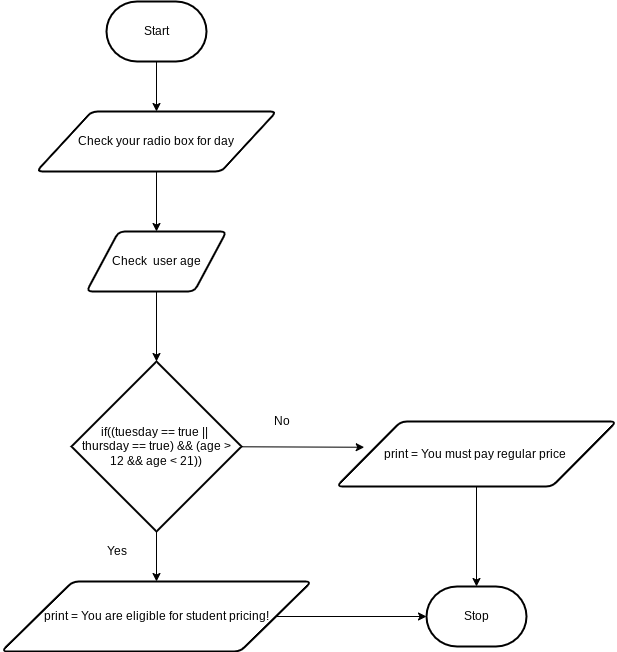

The diagram above was exported from draw.io. Its source (the exported page's mxGraphModel, read from the mxfile embedded in the PNG):
<mxGraphModel dx="1074" dy="741" grid="1" gridSize="10" guides="1" tooltips="1" connect="1" arrows="1" fold="1" page="1" pageScale="1" pageWidth="850" pageHeight="1100" math="0" shadow="0">
  <root>
    <mxCell id="0" />
    <mxCell id="1" parent="0" />
    <mxCell id="7" style="edgeStyle=none;html=1;" parent="1" source="2" target="3" edge="1">
      <mxGeometry relative="1" as="geometry" />
    </mxCell>
    <mxCell id="2" value="Start" style="strokeWidth=2;html=1;shape=mxgraph.flowchart.terminator;whiteSpace=wrap;" parent="1" vertex="1">
      <mxGeometry x="300" y="50" width="100" height="60" as="geometry" />
    </mxCell>
    <mxCell id="12" style="edgeStyle=none;html=1;entryX=0.5;entryY=0;entryDx=0;entryDy=0;" edge="1" parent="1" source="3" target="11">
      <mxGeometry relative="1" as="geometry" />
    </mxCell>
    <mxCell id="3" value="Check your radio box for day" style="shape=parallelogram;html=1;strokeWidth=2;perimeter=parallelogramPerimeter;whiteSpace=wrap;rounded=1;arcSize=12;size=0.23;" parent="1" vertex="1">
      <mxGeometry x="230" y="160" width="240" height="60" as="geometry" />
    </mxCell>
    <mxCell id="23" style="edgeStyle=none;html=1;entryX=0;entryY=0.5;entryDx=0;entryDy=0;entryPerimeter=0;" edge="1" parent="1" source="5" target="6">
      <mxGeometry relative="1" as="geometry" />
    </mxCell>
    <mxCell id="5" value="print = You are eligible for student pricing!" style="shape=parallelogram;html=1;strokeWidth=2;perimeter=parallelogramPerimeter;whiteSpace=wrap;rounded=1;arcSize=12;size=0.23;" parent="1" vertex="1">
      <mxGeometry x="195" y="630" width="310" height="70" as="geometry" />
    </mxCell>
    <mxCell id="6" value="Stop" style="strokeWidth=2;html=1;shape=mxgraph.flowchart.terminator;whiteSpace=wrap;" parent="1" vertex="1">
      <mxGeometry x="620" y="635" width="100" height="60" as="geometry" />
    </mxCell>
    <mxCell id="15" style="edgeStyle=none;html=1;entryX=0.5;entryY=0;entryDx=0;entryDy=0;entryPerimeter=0;" edge="1" parent="1" source="11" target="13">
      <mxGeometry relative="1" as="geometry" />
    </mxCell>
    <mxCell id="11" value="Check&amp;nbsp; user age" style="shape=parallelogram;html=1;strokeWidth=2;perimeter=parallelogramPerimeter;whiteSpace=wrap;rounded=1;arcSize=12;size=0.23;" vertex="1" parent="1">
      <mxGeometry x="280" y="280" width="140" height="60" as="geometry" />
    </mxCell>
    <mxCell id="17" style="edgeStyle=none;html=1;entryX=0.5;entryY=0;entryDx=0;entryDy=0;" edge="1" parent="1" source="13" target="5">
      <mxGeometry relative="1" as="geometry" />
    </mxCell>
    <mxCell id="20" style="edgeStyle=none;html=1;entryX=0.099;entryY=0.396;entryDx=0;entryDy=0;entryPerimeter=0;" edge="1" parent="1" source="13" target="16">
      <mxGeometry relative="1" as="geometry" />
    </mxCell>
    <mxCell id="13" value="if((tuesday == true || &lt;br&gt;thursday == true) &amp;amp;&amp;amp; (age &amp;gt;&lt;br&gt;12 &amp;amp;&amp;amp; age &amp;lt; 21))" style="strokeWidth=2;html=1;shape=mxgraph.flowchart.decision;whiteSpace=wrap;" vertex="1" parent="1">
      <mxGeometry x="265" y="410" width="170" height="170" as="geometry" />
    </mxCell>
    <mxCell id="24" style="edgeStyle=none;html=1;" edge="1" parent="1" source="16" target="6">
      <mxGeometry relative="1" as="geometry" />
    </mxCell>
    <mxCell id="16" value="print = You must pay regular price&amp;nbsp;" style="shape=parallelogram;html=1;strokeWidth=2;perimeter=parallelogramPerimeter;whiteSpace=wrap;rounded=1;arcSize=12;size=0.23;" vertex="1" parent="1">
      <mxGeometry x="530" y="470" width="280" height="65" as="geometry" />
    </mxCell>
    <mxCell id="21" value="No" style="text;html=1;align=center;verticalAlign=middle;resizable=0;points=[];autosize=1;strokeColor=none;fillColor=none;" vertex="1" parent="1">
      <mxGeometry x="460" y="460" width="30" height="20" as="geometry" />
    </mxCell>
    <mxCell id="22" value="Yes" style="text;html=1;align=center;verticalAlign=middle;resizable=0;points=[];autosize=1;strokeColor=none;fillColor=none;" vertex="1" parent="1">
      <mxGeometry x="290" y="590" width="40" height="20" as="geometry" />
    </mxCell>
  </root>
</mxGraphModel>